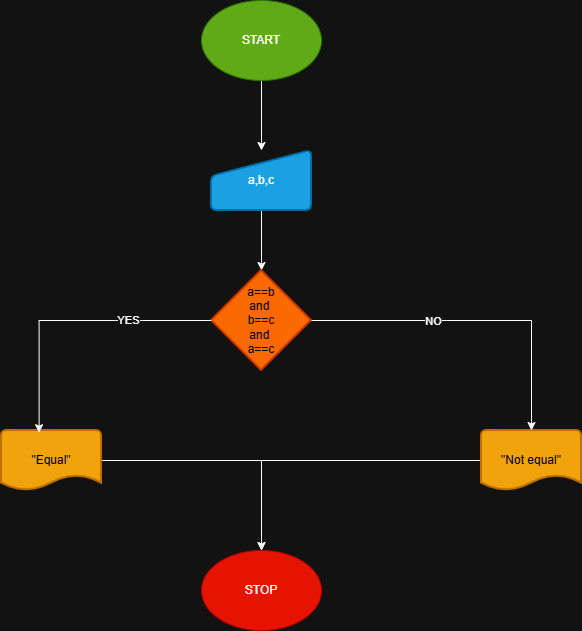

The diagram above was exported from draw.io. Its source (the exported page's mxGraphModel, read from the mxfile embedded in the PNG):
<mxGraphModel dx="1028" dy="595" grid="1" gridSize="10" guides="1" tooltips="1" connect="1" arrows="1" fold="1" page="1" pageScale="1" pageWidth="827" pageHeight="1169" math="0" shadow="0">
  <root>
    <mxCell id="0" />
    <mxCell id="1" parent="0" />
    <mxCell id="zwDcLlI6WOWwTyOnKZe--7" edge="1" parent="1" source="zwDcLlI6WOWwTyOnKZe--1" style="edgeStyle=orthogonalEdgeStyle;rounded=0;orthogonalLoop=1;jettySize=auto;html=1;" target="zwDcLlI6WOWwTyOnKZe--2" value="">
      <mxGeometry relative="1" as="geometry" />
    </mxCell>
    <mxCell id="zwDcLlI6WOWwTyOnKZe--1" parent="1" style="ellipse;whiteSpace=wrap;html=1;fillColor=#60a917;fontColor=#ffffff;strokeColor=#2D7600;" value="START" vertex="1">
      <mxGeometry height="80" width="120" x="320" y="10" as="geometry" />
    </mxCell>
    <mxCell id="zwDcLlI6WOWwTyOnKZe--8" edge="1" parent="1" source="zwDcLlI6WOWwTyOnKZe--2" style="edgeStyle=orthogonalEdgeStyle;rounded=0;orthogonalLoop=1;jettySize=auto;html=1;" target="zwDcLlI6WOWwTyOnKZe--3" value="">
      <mxGeometry relative="1" as="geometry" />
    </mxCell>
    <mxCell id="zwDcLlI6WOWwTyOnKZe--2" parent="1" style="html=1;strokeWidth=2;shape=manualInput;whiteSpace=wrap;rounded=1;size=26;arcSize=11;fillColor=#1ba1e2;fontColor=#ffffff;strokeColor=#006EAF;" value="a,b,c" vertex="1">
      <mxGeometry height="60" width="100" x="330" y="160" as="geometry" />
    </mxCell>
    <mxCell id="zwDcLlI6WOWwTyOnKZe--3" parent="1" style="strokeWidth=2;html=1;shape=mxgraph.flowchart.decision;whiteSpace=wrap;fillColor=#fa6800;fontColor=#000000;strokeColor=#C73500;" value="a==b&lt;div&gt;and&amp;nbsp;&lt;/div&gt;&lt;div&gt;b==c&lt;/div&gt;&lt;div&gt;and&amp;nbsp;&lt;/div&gt;&lt;div&gt;a==c&lt;/div&gt;" vertex="1">
      <mxGeometry height="100" width="100" x="330" y="280" as="geometry" />
    </mxCell>
    <mxCell id="zwDcLlI6WOWwTyOnKZe--13" edge="1" parent="1" source="zwDcLlI6WOWwTyOnKZe--4" style="edgeStyle=orthogonalEdgeStyle;rounded=0;orthogonalLoop=1;jettySize=auto;html=1;" target="zwDcLlI6WOWwTyOnKZe--6">
      <mxGeometry relative="1" as="geometry" />
    </mxCell>
    <mxCell id="zwDcLlI6WOWwTyOnKZe--4" parent="1" style="strokeWidth=2;html=1;shape=mxgraph.flowchart.document2;whiteSpace=wrap;size=0.25;fillColor=#f0a30a;fontColor=#000000;strokeColor=#BD7000;" value="&quot;Equal&quot;" vertex="1">
      <mxGeometry height="60" width="100" x="120" y="440" as="geometry" />
    </mxCell>
    <mxCell id="zwDcLlI6WOWwTyOnKZe--14" edge="1" parent="1" source="zwDcLlI6WOWwTyOnKZe--5" style="edgeStyle=orthogonalEdgeStyle;rounded=0;orthogonalLoop=1;jettySize=auto;html=1;">
      <mxGeometry relative="1" as="geometry">
        <mxPoint x="380" y="560" as="targetPoint" />
      </mxGeometry>
    </mxCell>
    <mxCell id="zwDcLlI6WOWwTyOnKZe--5" parent="1" style="strokeWidth=2;html=1;shape=mxgraph.flowchart.document2;whiteSpace=wrap;size=0.25;fillColor=#f0a30a;fontColor=#000000;strokeColor=#BD7000;" value="&quot;Not equal&quot;" vertex="1">
      <mxGeometry height="60" width="100" x="600" y="440" as="geometry" />
    </mxCell>
    <mxCell id="zwDcLlI6WOWwTyOnKZe--6" parent="1" style="ellipse;whiteSpace=wrap;html=1;fillColor=#e51400;fontColor=#ffffff;strokeColor=#B20000;" value="STOP" vertex="1">
      <mxGeometry height="80" width="120" x="320" y="560" as="geometry" />
    </mxCell>
    <mxCell id="zwDcLlI6WOWwTyOnKZe--9" edge="1" parent="1" source="zwDcLlI6WOWwTyOnKZe--3" style="edgeStyle=orthogonalEdgeStyle;rounded=0;orthogonalLoop=1;jettySize=auto;html=1;entryX=0.376;entryY=0.037;entryDx=0;entryDy=0;entryPerimeter=0;" target="zwDcLlI6WOWwTyOnKZe--4">
      <mxGeometry relative="1" as="geometry" />
    </mxCell>
    <mxCell id="zwDcLlI6WOWwTyOnKZe--12" connectable="0" parent="zwDcLlI6WOWwTyOnKZe--9" style="edgeLabel;html=1;align=center;verticalAlign=middle;resizable=0;points=[];" value="YES" vertex="1">
      <mxGeometry relative="1" x="-0.4111" y="-1" as="geometry">
        <mxPoint as="offset" />
      </mxGeometry>
    </mxCell>
    <mxCell id="zwDcLlI6WOWwTyOnKZe--10" edge="1" parent="1" source="zwDcLlI6WOWwTyOnKZe--3" style="edgeStyle=orthogonalEdgeStyle;rounded=0;orthogonalLoop=1;jettySize=auto;html=1;entryX=0.5;entryY=0;entryDx=0;entryDy=0;entryPerimeter=0;" target="zwDcLlI6WOWwTyOnKZe--5">
      <mxGeometry relative="1" as="geometry" />
    </mxCell>
    <mxCell id="zwDcLlI6WOWwTyOnKZe--11" connectable="0" parent="zwDcLlI6WOWwTyOnKZe--10" style="edgeLabel;html=1;align=center;verticalAlign=middle;resizable=0;points=[];" value="NO" vertex="1">
      <mxGeometry relative="1" x="-0.265" as="geometry">
        <mxPoint as="offset" />
      </mxGeometry>
    </mxCell>
  </root>
</mxGraphModel>